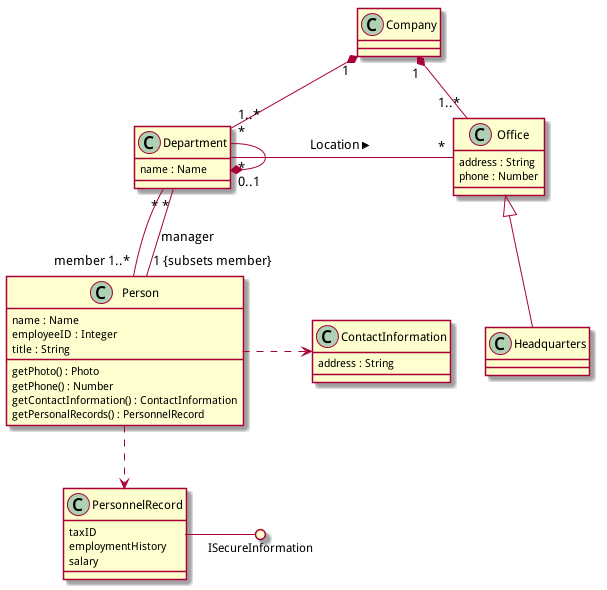

The diagram above was rendered by PlantUML. Its source (embedded in the PNG):
@startuml
class Company {

}
class Department {
  name : Name
}
class Office {
  address : String
  phone : Number
}
class Headquarters {

}
class Person {
  name : Name
  employeeID : Integer
  title : String
  getPhoto() : Photo
  getPhone() : Number
  getContactInformation() : ContactInformation
  getPersonalRecords() : PersonnelRecord
}
class ContactInformation {
  address : String
}
class PersonnelRecord {
  taxID
  employmentHistory
  salary
}

Company "1" *-do- "1..*" Department
Company "1" *-do- "1..*" Office
'(Department, Office) -up-* Company
Department "*" -ri- "*" Office : Location >
Department "*" --* "0..1" Department
Office <|-do- Headquarters
Department "*" -do- "member 1..*" Person
Person "1 {subsets member}" -u- "*" Department : manager
Person .ri.> ContactInformation
Person ..> PersonnelRecord
PersonnelRecord -() ISecureInformation
@enduml